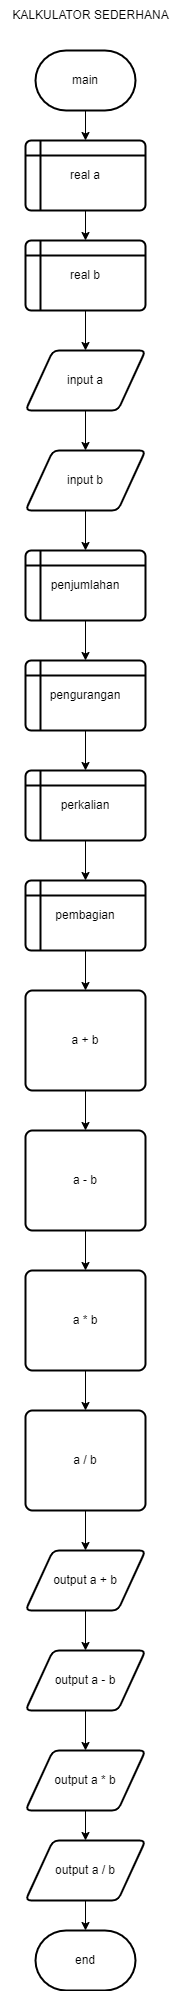

The diagram above was exported from draw.io. Its source (the exported page's mxGraphModel, read from the mxfile embedded in the PNG):
<mxGraphModel dx="880" dy="478" grid="1" gridSize="10" guides="1" tooltips="1" connect="1" arrows="1" fold="1" page="1" pageScale="1" pageWidth="850" pageHeight="1100" math="0" shadow="0">
  <root>
    <mxCell id="0" />
    <mxCell id="1" parent="0" />
    <mxCell id="SkhZSXiNQnpWcmF40kC7-8" value="" style="edgeStyle=orthogonalEdgeStyle;rounded=0;orthogonalLoop=1;jettySize=auto;html=1;" parent="1" source="SkhZSXiNQnpWcmF40kC7-2" target="SkhZSXiNQnpWcmF40kC7-4" edge="1">
      <mxGeometry relative="1" as="geometry" />
    </mxCell>
    <mxCell id="SkhZSXiNQnpWcmF40kC7-2" value="main" style="strokeWidth=2;html=1;shape=mxgraph.flowchart.terminator;whiteSpace=wrap;" parent="1" vertex="1">
      <mxGeometry x="370" y="90" width="100" height="60" as="geometry" />
    </mxCell>
    <mxCell id="SkhZSXiNQnpWcmF40kC7-3" value="KALKULATOR SEDERHANA" style="text;html=1;align=center;verticalAlign=middle;resizable=0;points=[];autosize=1;strokeColor=none;fillColor=none;" parent="1" vertex="1">
      <mxGeometry x="335" y="40" width="180" height="30" as="geometry" />
    </mxCell>
    <mxCell id="SkhZSXiNQnpWcmF40kC7-7" value="" style="edgeStyle=orthogonalEdgeStyle;rounded=0;orthogonalLoop=1;jettySize=auto;html=1;" parent="1" source="SkhZSXiNQnpWcmF40kC7-4" target="SkhZSXiNQnpWcmF40kC7-5" edge="1">
      <mxGeometry relative="1" as="geometry" />
    </mxCell>
    <mxCell id="SkhZSXiNQnpWcmF40kC7-4" value="real a" style="shape=internalStorage;whiteSpace=wrap;html=1;dx=15;dy=15;rounded=1;arcSize=8;strokeWidth=2;" parent="1" vertex="1">
      <mxGeometry x="360" y="180" width="120" height="70" as="geometry" />
    </mxCell>
    <mxCell id="SkhZSXiNQnpWcmF40kC7-12" value="" style="edgeStyle=orthogonalEdgeStyle;rounded=0;orthogonalLoop=1;jettySize=auto;html=1;" parent="1" source="SkhZSXiNQnpWcmF40kC7-5" target="SkhZSXiNQnpWcmF40kC7-9" edge="1">
      <mxGeometry relative="1" as="geometry" />
    </mxCell>
    <mxCell id="SkhZSXiNQnpWcmF40kC7-5" value="real b" style="shape=internalStorage;whiteSpace=wrap;html=1;dx=15;dy=15;rounded=1;arcSize=8;strokeWidth=2;" parent="1" vertex="1">
      <mxGeometry x="360" y="280" width="120" height="70" as="geometry" />
    </mxCell>
    <mxCell id="SkhZSXiNQnpWcmF40kC7-11" value="" style="edgeStyle=orthogonalEdgeStyle;rounded=0;orthogonalLoop=1;jettySize=auto;html=1;" parent="1" source="SkhZSXiNQnpWcmF40kC7-9" target="SkhZSXiNQnpWcmF40kC7-10" edge="1">
      <mxGeometry relative="1" as="geometry" />
    </mxCell>
    <mxCell id="SkhZSXiNQnpWcmF40kC7-9" value="input a" style="shape=parallelogram;html=1;strokeWidth=2;perimeter=parallelogramPerimeter;whiteSpace=wrap;rounded=1;arcSize=12;size=0.23;" parent="1" vertex="1">
      <mxGeometry x="360" y="390" width="120" height="60" as="geometry" />
    </mxCell>
    <mxCell id="SkhZSXiNQnpWcmF40kC7-17" value="" style="edgeStyle=orthogonalEdgeStyle;rounded=0;orthogonalLoop=1;jettySize=auto;html=1;" parent="1" source="SkhZSXiNQnpWcmF40kC7-10" target="SkhZSXiNQnpWcmF40kC7-13" edge="1">
      <mxGeometry relative="1" as="geometry" />
    </mxCell>
    <mxCell id="SkhZSXiNQnpWcmF40kC7-10" value="input b" style="shape=parallelogram;html=1;strokeWidth=2;perimeter=parallelogramPerimeter;whiteSpace=wrap;rounded=1;arcSize=12;size=0.23;" parent="1" vertex="1">
      <mxGeometry x="360" y="490" width="120" height="60" as="geometry" />
    </mxCell>
    <mxCell id="SkhZSXiNQnpWcmF40kC7-18" value="" style="edgeStyle=orthogonalEdgeStyle;rounded=0;orthogonalLoop=1;jettySize=auto;html=1;" parent="1" source="SkhZSXiNQnpWcmF40kC7-13" target="SkhZSXiNQnpWcmF40kC7-14" edge="1">
      <mxGeometry relative="1" as="geometry" />
    </mxCell>
    <mxCell id="SkhZSXiNQnpWcmF40kC7-13" value="penjumlahan" style="shape=internalStorage;whiteSpace=wrap;html=1;dx=15;dy=15;rounded=1;arcSize=8;strokeWidth=2;" parent="1" vertex="1">
      <mxGeometry x="360" y="590" width="120" height="70" as="geometry" />
    </mxCell>
    <mxCell id="SkhZSXiNQnpWcmF40kC7-19" value="" style="edgeStyle=orthogonalEdgeStyle;rounded=0;orthogonalLoop=1;jettySize=auto;html=1;" parent="1" source="SkhZSXiNQnpWcmF40kC7-14" target="SkhZSXiNQnpWcmF40kC7-15" edge="1">
      <mxGeometry relative="1" as="geometry" />
    </mxCell>
    <mxCell id="SkhZSXiNQnpWcmF40kC7-14" value="pengurangan" style="shape=internalStorage;whiteSpace=wrap;html=1;dx=15;dy=15;rounded=1;arcSize=8;strokeWidth=2;" parent="1" vertex="1">
      <mxGeometry x="360" y="700" width="120" height="70" as="geometry" />
    </mxCell>
    <mxCell id="SkhZSXiNQnpWcmF40kC7-20" value="" style="edgeStyle=orthogonalEdgeStyle;rounded=0;orthogonalLoop=1;jettySize=auto;html=1;" parent="1" source="SkhZSXiNQnpWcmF40kC7-15" target="SkhZSXiNQnpWcmF40kC7-16" edge="1">
      <mxGeometry relative="1" as="geometry" />
    </mxCell>
    <mxCell id="SkhZSXiNQnpWcmF40kC7-15" value="perkalian" style="shape=internalStorage;whiteSpace=wrap;html=1;dx=15;dy=15;rounded=1;arcSize=8;strokeWidth=2;" parent="1" vertex="1">
      <mxGeometry x="360" y="810" width="120" height="70" as="geometry" />
    </mxCell>
    <mxCell id="SkhZSXiNQnpWcmF40kC7-25" value="" style="edgeStyle=orthogonalEdgeStyle;rounded=0;orthogonalLoop=1;jettySize=auto;html=1;" parent="1" source="SkhZSXiNQnpWcmF40kC7-16" target="SkhZSXiNQnpWcmF40kC7-21" edge="1">
      <mxGeometry relative="1" as="geometry" />
    </mxCell>
    <mxCell id="SkhZSXiNQnpWcmF40kC7-16" value="pembagian" style="shape=internalStorage;whiteSpace=wrap;html=1;dx=15;dy=15;rounded=1;arcSize=8;strokeWidth=2;" parent="1" vertex="1">
      <mxGeometry x="360" y="920" width="120" height="70" as="geometry" />
    </mxCell>
    <mxCell id="SkhZSXiNQnpWcmF40kC7-26" value="" style="edgeStyle=orthogonalEdgeStyle;rounded=0;orthogonalLoop=1;jettySize=auto;html=1;" parent="1" source="SkhZSXiNQnpWcmF40kC7-21" target="SkhZSXiNQnpWcmF40kC7-22" edge="1">
      <mxGeometry relative="1" as="geometry" />
    </mxCell>
    <mxCell id="SkhZSXiNQnpWcmF40kC7-21" value="a + b" style="rounded=1;whiteSpace=wrap;html=1;absoluteArcSize=1;arcSize=14;strokeWidth=2;" parent="1" vertex="1">
      <mxGeometry x="360" y="1030" width="120" height="100" as="geometry" />
    </mxCell>
    <mxCell id="SkhZSXiNQnpWcmF40kC7-27" value="" style="edgeStyle=orthogonalEdgeStyle;rounded=0;orthogonalLoop=1;jettySize=auto;html=1;" parent="1" source="SkhZSXiNQnpWcmF40kC7-22" target="SkhZSXiNQnpWcmF40kC7-23" edge="1">
      <mxGeometry relative="1" as="geometry" />
    </mxCell>
    <mxCell id="SkhZSXiNQnpWcmF40kC7-22" value="a - b" style="rounded=1;whiteSpace=wrap;html=1;absoluteArcSize=1;arcSize=14;strokeWidth=2;" parent="1" vertex="1">
      <mxGeometry x="360" y="1170" width="120" height="100" as="geometry" />
    </mxCell>
    <mxCell id="SkhZSXiNQnpWcmF40kC7-28" value="" style="edgeStyle=orthogonalEdgeStyle;rounded=0;orthogonalLoop=1;jettySize=auto;html=1;" parent="1" source="SkhZSXiNQnpWcmF40kC7-23" target="SkhZSXiNQnpWcmF40kC7-24" edge="1">
      <mxGeometry relative="1" as="geometry" />
    </mxCell>
    <mxCell id="SkhZSXiNQnpWcmF40kC7-23" value="a * b" style="rounded=1;whiteSpace=wrap;html=1;absoluteArcSize=1;arcSize=14;strokeWidth=2;" parent="1" vertex="1">
      <mxGeometry x="360" y="1310" width="120" height="100" as="geometry" />
    </mxCell>
    <mxCell id="SkhZSXiNQnpWcmF40kC7-36" value="" style="edgeStyle=orthogonalEdgeStyle;rounded=0;orthogonalLoop=1;jettySize=auto;html=1;" parent="1" source="SkhZSXiNQnpWcmF40kC7-24" target="SkhZSXiNQnpWcmF40kC7-29" edge="1">
      <mxGeometry relative="1" as="geometry" />
    </mxCell>
    <mxCell id="SkhZSXiNQnpWcmF40kC7-24" value="a / b" style="rounded=1;whiteSpace=wrap;html=1;absoluteArcSize=1;arcSize=14;strokeWidth=2;" parent="1" vertex="1">
      <mxGeometry x="360" y="1450" width="120" height="100" as="geometry" />
    </mxCell>
    <mxCell id="SkhZSXiNQnpWcmF40kC7-35" value="" style="edgeStyle=orthogonalEdgeStyle;rounded=0;orthogonalLoop=1;jettySize=auto;html=1;" parent="1" source="SkhZSXiNQnpWcmF40kC7-29" target="SkhZSXiNQnpWcmF40kC7-30" edge="1">
      <mxGeometry relative="1" as="geometry" />
    </mxCell>
    <mxCell id="SkhZSXiNQnpWcmF40kC7-29" value="output a + b" style="shape=parallelogram;html=1;strokeWidth=2;perimeter=parallelogramPerimeter;whiteSpace=wrap;rounded=1;arcSize=12;size=0.23;" parent="1" vertex="1">
      <mxGeometry x="360" y="1590" width="120" height="60" as="geometry" />
    </mxCell>
    <mxCell id="SkhZSXiNQnpWcmF40kC7-34" value="" style="edgeStyle=orthogonalEdgeStyle;rounded=0;orthogonalLoop=1;jettySize=auto;html=1;" parent="1" source="SkhZSXiNQnpWcmF40kC7-30" target="SkhZSXiNQnpWcmF40kC7-31" edge="1">
      <mxGeometry relative="1" as="geometry" />
    </mxCell>
    <mxCell id="SkhZSXiNQnpWcmF40kC7-30" value="output a - b" style="shape=parallelogram;html=1;strokeWidth=2;perimeter=parallelogramPerimeter;whiteSpace=wrap;rounded=1;arcSize=12;size=0.23;" parent="1" vertex="1">
      <mxGeometry x="360" y="1690" width="120" height="60" as="geometry" />
    </mxCell>
    <mxCell id="SkhZSXiNQnpWcmF40kC7-33" value="" style="edgeStyle=orthogonalEdgeStyle;rounded=0;orthogonalLoop=1;jettySize=auto;html=1;" parent="1" source="SkhZSXiNQnpWcmF40kC7-31" target="SkhZSXiNQnpWcmF40kC7-32" edge="1">
      <mxGeometry relative="1" as="geometry" />
    </mxCell>
    <mxCell id="SkhZSXiNQnpWcmF40kC7-31" value="output a * b" style="shape=parallelogram;html=1;strokeWidth=2;perimeter=parallelogramPerimeter;whiteSpace=wrap;rounded=1;arcSize=12;size=0.23;" parent="1" vertex="1">
      <mxGeometry x="360" y="1790" width="120" height="60" as="geometry" />
    </mxCell>
    <mxCell id="SkhZSXiNQnpWcmF40kC7-38" value="" style="edgeStyle=orthogonalEdgeStyle;rounded=0;orthogonalLoop=1;jettySize=auto;html=1;" parent="1" source="SkhZSXiNQnpWcmF40kC7-32" target="SkhZSXiNQnpWcmF40kC7-37" edge="1">
      <mxGeometry relative="1" as="geometry" />
    </mxCell>
    <mxCell id="SkhZSXiNQnpWcmF40kC7-32" value="output a / b" style="shape=parallelogram;html=1;strokeWidth=2;perimeter=parallelogramPerimeter;whiteSpace=wrap;rounded=1;arcSize=12;size=0.23;" parent="1" vertex="1">
      <mxGeometry x="360" y="1880" width="120" height="60" as="geometry" />
    </mxCell>
    <mxCell id="SkhZSXiNQnpWcmF40kC7-37" value="end" style="strokeWidth=2;html=1;shape=mxgraph.flowchart.terminator;whiteSpace=wrap;" parent="1" vertex="1">
      <mxGeometry x="370" y="1970" width="100" height="60" as="geometry" />
    </mxCell>
  </root>
</mxGraphModel>